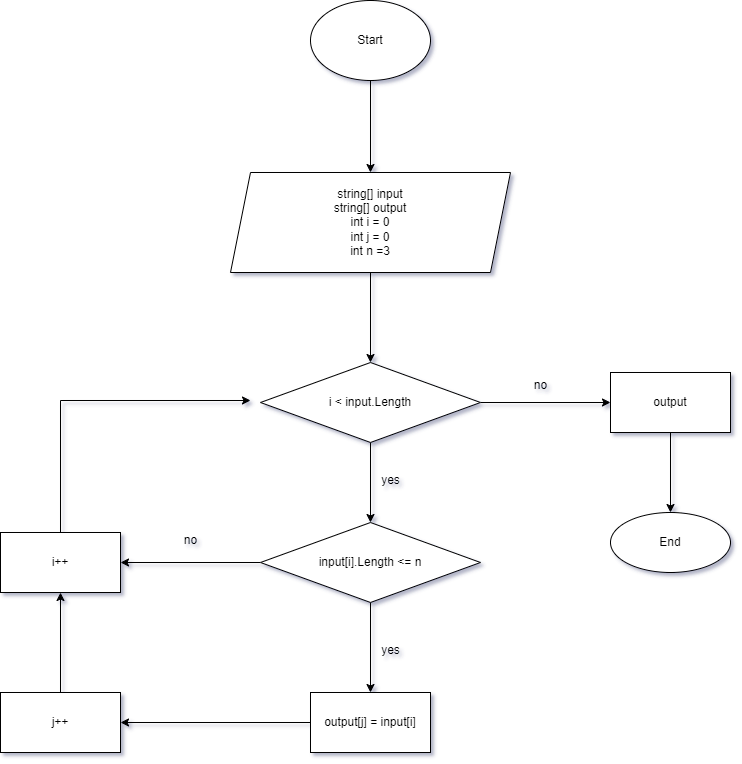

The diagram above was exported from draw.io. Its source (the exported page's mxGraphModel, read from the mxfile embedded in the PNG):
<mxGraphModel dx="864" dy="864" grid="1" gridSize="10" guides="1" tooltips="1" connect="1" arrows="1" fold="1" page="1" pageScale="1" pageWidth="827" pageHeight="1169" math="0" shadow="0">
  <root>
    <mxCell id="0" />
    <mxCell id="1" parent="0" />
    <mxCell id="Egrkt5EQJIyfcndlyTch-3" value="" style="edgeStyle=orthogonalEdgeStyle;rounded=0;orthogonalLoop=1;jettySize=auto;html=1;" edge="1" parent="1" source="Egrkt5EQJIyfcndlyTch-1" target="Egrkt5EQJIyfcndlyTch-2">
      <mxGeometry relative="1" as="geometry" />
    </mxCell>
    <mxCell id="Egrkt5EQJIyfcndlyTch-1" value="Start" style="ellipse;whiteSpace=wrap;html=1;" vertex="1" parent="1">
      <mxGeometry x="320" y="40" width="120" height="80" as="geometry" />
    </mxCell>
    <mxCell id="Egrkt5EQJIyfcndlyTch-5" value="" style="edgeStyle=orthogonalEdgeStyle;rounded=0;orthogonalLoop=1;jettySize=auto;html=1;" edge="1" parent="1" source="Egrkt5EQJIyfcndlyTch-2" target="Egrkt5EQJIyfcndlyTch-4">
      <mxGeometry relative="1" as="geometry" />
    </mxCell>
    <mxCell id="Egrkt5EQJIyfcndlyTch-2" value="string[] input&lt;br&gt;string[] output&lt;br&gt;int i = 0&lt;br&gt;int j = 0&lt;br&gt;int n =3" style="shape=parallelogram;perimeter=parallelogramPerimeter;whiteSpace=wrap;html=1;fixedSize=1;" vertex="1" parent="1">
      <mxGeometry x="240" y="212" width="280" height="100" as="geometry" />
    </mxCell>
    <mxCell id="Egrkt5EQJIyfcndlyTch-7" value="" style="edgeStyle=orthogonalEdgeStyle;rounded=0;orthogonalLoop=1;jettySize=auto;html=1;" edge="1" parent="1" source="Egrkt5EQJIyfcndlyTch-4" target="Egrkt5EQJIyfcndlyTch-6">
      <mxGeometry relative="1" as="geometry" />
    </mxCell>
    <mxCell id="Egrkt5EQJIyfcndlyTch-12" value="" style="edgeStyle=orthogonalEdgeStyle;rounded=0;orthogonalLoop=1;jettySize=auto;html=1;" edge="1" parent="1" source="Egrkt5EQJIyfcndlyTch-4" target="Egrkt5EQJIyfcndlyTch-11">
      <mxGeometry relative="1" as="geometry" />
    </mxCell>
    <mxCell id="Egrkt5EQJIyfcndlyTch-4" value="i &amp;lt; input.Length" style="rhombus;whiteSpace=wrap;html=1;" vertex="1" parent="1">
      <mxGeometry x="270" y="402" width="220" height="80" as="geometry" />
    </mxCell>
    <mxCell id="Egrkt5EQJIyfcndlyTch-9" value="" style="edgeStyle=orthogonalEdgeStyle;rounded=0;orthogonalLoop=1;jettySize=auto;html=1;" edge="1" parent="1" source="Egrkt5EQJIyfcndlyTch-6" target="Egrkt5EQJIyfcndlyTch-8">
      <mxGeometry relative="1" as="geometry" />
    </mxCell>
    <mxCell id="Egrkt5EQJIyfcndlyTch-6" value="output" style="whiteSpace=wrap;html=1;" vertex="1" parent="1">
      <mxGeometry x="620" y="412" width="120" height="60" as="geometry" />
    </mxCell>
    <mxCell id="Egrkt5EQJIyfcndlyTch-8" value="End" style="ellipse;whiteSpace=wrap;html=1;" vertex="1" parent="1">
      <mxGeometry x="620" y="552" width="120" height="60" as="geometry" />
    </mxCell>
    <mxCell id="Egrkt5EQJIyfcndlyTch-10" value="no" style="text;html=1;align=center;verticalAlign=middle;resizable=0;points=[];autosize=1;strokeColor=none;fillColor=none;" vertex="1" parent="1">
      <mxGeometry x="530" y="410" width="40" height="30" as="geometry" />
    </mxCell>
    <mxCell id="Egrkt5EQJIyfcndlyTch-14" value="" style="edgeStyle=orthogonalEdgeStyle;rounded=0;orthogonalLoop=1;jettySize=auto;html=1;" edge="1" parent="1" source="Egrkt5EQJIyfcndlyTch-11" target="Egrkt5EQJIyfcndlyTch-13">
      <mxGeometry relative="1" as="geometry" />
    </mxCell>
    <mxCell id="Egrkt5EQJIyfcndlyTch-16" value="" style="edgeStyle=orthogonalEdgeStyle;rounded=0;orthogonalLoop=1;jettySize=auto;html=1;" edge="1" parent="1" source="Egrkt5EQJIyfcndlyTch-11" target="Egrkt5EQJIyfcndlyTch-15">
      <mxGeometry relative="1" as="geometry" />
    </mxCell>
    <mxCell id="Egrkt5EQJIyfcndlyTch-11" value="input[i].Length &amp;lt;= n" style="rhombus;whiteSpace=wrap;html=1;" vertex="1" parent="1">
      <mxGeometry x="270" y="562" width="220" height="80" as="geometry" />
    </mxCell>
    <mxCell id="Egrkt5EQJIyfcndlyTch-21" style="edgeStyle=orthogonalEdgeStyle;rounded=0;orthogonalLoop=1;jettySize=auto;html=1;" edge="1" parent="1" source="Egrkt5EQJIyfcndlyTch-13">
      <mxGeometry relative="1" as="geometry">
        <mxPoint x="260" y="440" as="targetPoint" />
        <Array as="points">
          <mxPoint x="70" y="440" />
        </Array>
      </mxGeometry>
    </mxCell>
    <mxCell id="Egrkt5EQJIyfcndlyTch-13" value="i++" style="whiteSpace=wrap;html=1;" vertex="1" parent="1">
      <mxGeometry x="10" y="572" width="120" height="60" as="geometry" />
    </mxCell>
    <mxCell id="Egrkt5EQJIyfcndlyTch-18" value="" style="edgeStyle=orthogonalEdgeStyle;rounded=0;orthogonalLoop=1;jettySize=auto;html=1;" edge="1" parent="1" source="Egrkt5EQJIyfcndlyTch-15" target="Egrkt5EQJIyfcndlyTch-17">
      <mxGeometry relative="1" as="geometry" />
    </mxCell>
    <mxCell id="Egrkt5EQJIyfcndlyTch-15" value="output[j] = input[i]" style="whiteSpace=wrap;html=1;" vertex="1" parent="1">
      <mxGeometry x="320" y="732" width="120" height="60" as="geometry" />
    </mxCell>
    <mxCell id="Egrkt5EQJIyfcndlyTch-19" value="" style="edgeStyle=orthogonalEdgeStyle;rounded=0;orthogonalLoop=1;jettySize=auto;html=1;" edge="1" parent="1" source="Egrkt5EQJIyfcndlyTch-17" target="Egrkt5EQJIyfcndlyTch-13">
      <mxGeometry relative="1" as="geometry" />
    </mxCell>
    <mxCell id="Egrkt5EQJIyfcndlyTch-17" value="j++" style="whiteSpace=wrap;html=1;" vertex="1" parent="1">
      <mxGeometry x="10" y="732" width="120" height="60" as="geometry" />
    </mxCell>
    <mxCell id="Egrkt5EQJIyfcndlyTch-22" value="yes" style="text;html=1;align=center;verticalAlign=middle;resizable=0;points=[];autosize=1;strokeColor=none;fillColor=none;" vertex="1" parent="1">
      <mxGeometry x="380" y="505" width="40" height="30" as="geometry" />
    </mxCell>
    <mxCell id="Egrkt5EQJIyfcndlyTch-23" value="yes" style="text;html=1;align=center;verticalAlign=middle;resizable=0;points=[];autosize=1;strokeColor=none;fillColor=none;" vertex="1" parent="1">
      <mxGeometry x="380" y="675" width="40" height="30" as="geometry" />
    </mxCell>
    <mxCell id="Egrkt5EQJIyfcndlyTch-24" value="no" style="text;html=1;align=center;verticalAlign=middle;resizable=0;points=[];autosize=1;strokeColor=none;fillColor=none;" vertex="1" parent="1">
      <mxGeometry x="180" y="565" width="40" height="30" as="geometry" />
    </mxCell>
  </root>
</mxGraphModel>